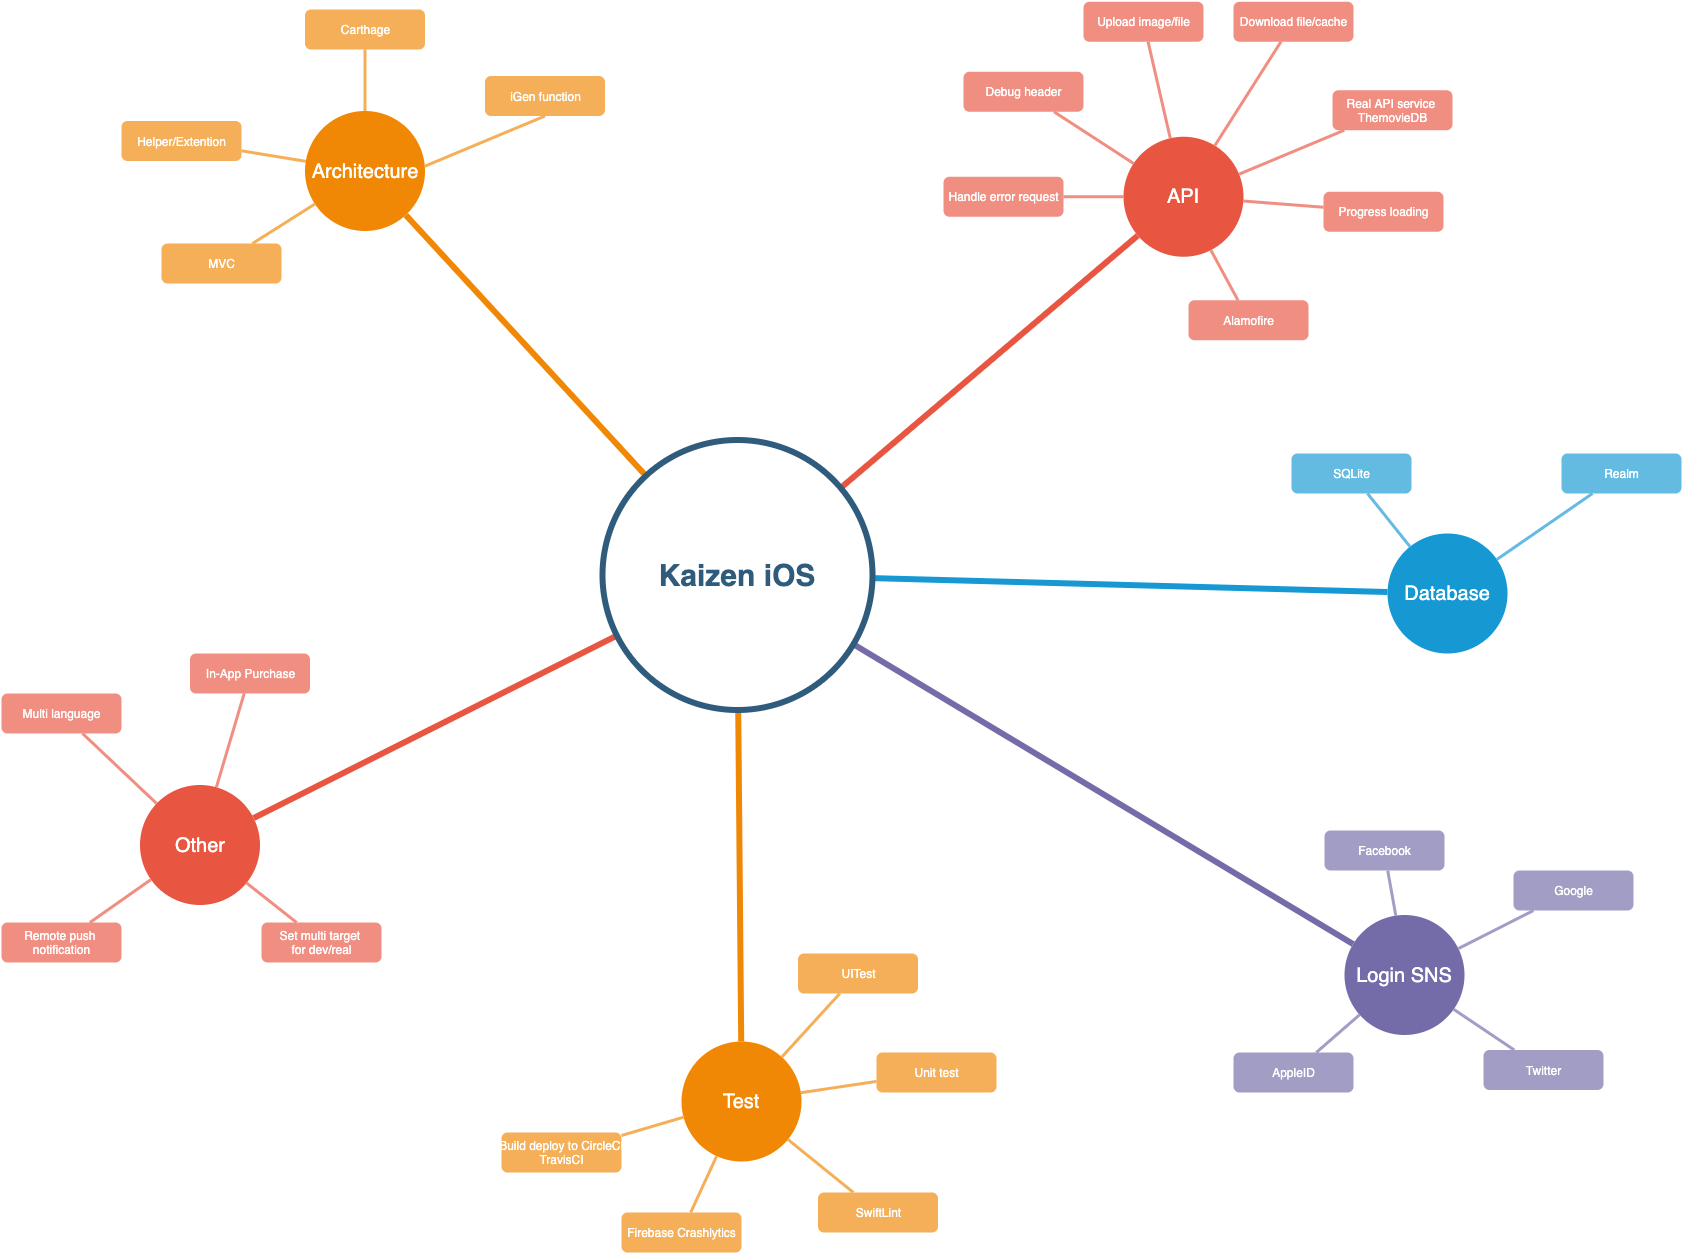

The diagram above was exported from draw.io. Its source (the exported page's mxGraphModel, read from the mxfile embedded in the PNG):
<mxGraphModel dx="2873" dy="2075" grid="1" gridSize="10" guides="1" tooltips="1" connect="1" arrows="1" fold="1" page="1" pageScale="1" pageWidth="1169" pageHeight="827" background="#ffffff" math="0" shadow="0">
  <root>
    <mxCell id="0" />
    <mxCell id="1" parent="0" />
    <mxCell id="1351" value="Architecture" style="ellipse;whiteSpace=wrap;html=1;shadow=0;fontFamily=Helvetica;fontSize=20;fontColor=#FFFFFF;align=center;strokeWidth=3;fillColor=#F08705;strokeColor=none;gradientColor=none;" parent="1" vertex="1">
      <mxGeometry x="663.5" y="347.5" width="120" height="120" as="geometry" />
    </mxCell>
    <mxCell id="1352" value="API" style="ellipse;whiteSpace=wrap;html=1;shadow=0;fontFamily=Helvetica;fontSize=20;fontColor=#FFFFFF;align=center;strokeWidth=3;fillColor=#E85642;strokeColor=none;" parent="1" vertex="1">
      <mxGeometry x="1482" y="373.25" width="120" height="120" as="geometry" />
    </mxCell>
    <mxCell id="1353" value="Database" style="ellipse;whiteSpace=wrap;html=1;shadow=0;fontFamily=Helvetica;fontSize=20;fontColor=#FFFFFF;align=center;strokeWidth=3;fillColor=#1699D3;strokeColor=none;" parent="1" vertex="1">
      <mxGeometry x="1746" y="770" width="120" height="120" as="geometry" />
    </mxCell>
    <mxCell id="1354" value="Login SNS" style="ellipse;whiteSpace=wrap;html=1;shadow=0;fontFamily=Helvetica;fontSize=20;fontColor=#FFFFFF;align=center;strokeWidth=3;fillColor=#736ca8;strokeColor=none;" parent="1" vertex="1">
      <mxGeometry x="1703" y="1151.5" width="120" height="120" as="geometry" />
    </mxCell>
    <mxCell id="1355" value="Test" style="ellipse;whiteSpace=wrap;html=1;shadow=0;fontFamily=Helvetica;fontSize=20;fontColor=#FFFFFF;align=center;strokeWidth=3;fillColor=#F08705;strokeColor=none;" parent="1" vertex="1">
      <mxGeometry x="1040" y="1278" width="120" height="120" as="geometry" />
    </mxCell>
    <mxCell id="1356" value="Other" style="ellipse;whiteSpace=wrap;html=1;shadow=0;fontFamily=Helvetica;fontSize=20;fontColor=#FFFFFF;align=center;strokeWidth=3;fillColor=#E85642;strokeColor=none;" parent="1" vertex="1">
      <mxGeometry x="498.5" y="1021.5" width="120" height="120" as="geometry" />
    </mxCell>
    <mxCell id="1357" value="MVC" style="rounded=1;fillColor=#f5af58;strokeColor=none;strokeWidth=3;shadow=0;html=1;fontColor=#FFFFFF;" parent="1" vertex="1">
      <mxGeometry x="520" y="480" width="120" height="40" as="geometry" />
    </mxCell>
    <mxCell id="1360" style="endArrow=none;strokeWidth=6;strokeColor=#f08705;html=1;" parent="1" source="1515" target="1351" edge="1">
      <mxGeometry relative="1" as="geometry" />
    </mxCell>
    <mxCell id="1361" style="endArrow=none;strokeWidth=6;strokeColor=#E85642;html=1;" parent="1" source="1515" target="1352" edge="1">
      <mxGeometry relative="1" as="geometry" />
    </mxCell>
    <mxCell id="1362" style="endArrow=none;strokeWidth=6;strokeColor=#1699D3;html=1;" parent="1" source="1515" target="1353" edge="1">
      <mxGeometry relative="1" as="geometry" />
    </mxCell>
    <mxCell id="1364" style="endArrow=none;strokeWidth=6;strokeColor=#736ca8;html=1;" parent="1" source="1515" target="1354" edge="1">
      <mxGeometry relative="1" as="geometry" />
    </mxCell>
    <mxCell id="1365" value="" style="edgeStyle=none;endArrow=none;strokeWidth=6;strokeColor=#F08705;html=1;" parent="1" source="1515" target="1355" edge="1">
      <mxGeometry x="181" y="226.5" width="100" height="100" as="geometry">
        <mxPoint x="181" y="326.5" as="sourcePoint" />
        <mxPoint x="281" y="226.5" as="targetPoint" />
      </mxGeometry>
    </mxCell>
    <mxCell id="1366" value="" style="edgeStyle=none;endArrow=none;strokeWidth=6;strokeColor=#E85642;html=1;" parent="1" source="1515" target="1356" edge="1">
      <mxGeometry x="181" y="226.5" width="100" height="100" as="geometry">
        <mxPoint x="181" y="326.5" as="sourcePoint" />
        <mxPoint x="281" y="226.5" as="targetPoint" />
      </mxGeometry>
    </mxCell>
    <mxCell id="1388" value="Helper/Extention" style="rounded=1;fillColor=#f5af58;strokeColor=none;strokeWidth=3;shadow=0;html=1;fontColor=#FFFFFF;" parent="1" vertex="1">
      <mxGeometry x="480" y="357.5" width="120" height="40" as="geometry" />
    </mxCell>
    <mxCell id="1399" value="" style="edgeStyle=none;endArrow=none;strokeWidth=3;strokeColor=#F5AF58;html=1;" parent="1" source="1351" target="1357" edge="1">
      <mxGeometry x="-436.5" y="127.5" width="100" height="100" as="geometry">
        <mxPoint x="-436.5" y="227.5" as="sourcePoint" />
        <mxPoint x="-336.5" y="127.5" as="targetPoint" />
      </mxGeometry>
    </mxCell>
    <mxCell id="1400" value="" style="edgeStyle=none;endArrow=none;strokeWidth=3;strokeColor=#F5AF58;html=1;" parent="1" source="1351" target="1388" edge="1">
      <mxGeometry x="-436.5" y="127.5" width="100" height="100" as="geometry">
        <mxPoint x="-436.5" y="227.5" as="sourcePoint" />
        <mxPoint x="-336.5" y="127.5" as="targetPoint" />
      </mxGeometry>
    </mxCell>
    <mxCell id="1413" value="Alamofire" style="rounded=1;fillColor=#f08e81;strokeColor=none;strokeWidth=3;shadow=0;html=1;fontColor=#FFFFFF;" parent="1" vertex="1">
      <mxGeometry x="1547" y="536.75" width="120" height="40" as="geometry" />
    </mxCell>
    <mxCell id="1414" value="Handle error request" style="rounded=1;fillColor=#f08e81;strokeColor=none;strokeWidth=3;shadow=0;html=1;fontColor=#FFFFFF;" parent="1" vertex="1">
      <mxGeometry x="1302" y="413.25" width="120" height="40" as="geometry" />
    </mxCell>
    <mxCell id="1415" value="Debug header" style="rounded=1;fillColor=#f08e81;strokeColor=none;strokeWidth=3;shadow=0;html=1;fontColor=#FFFFFF;" parent="1" vertex="1">
      <mxGeometry x="1322" y="308.25" width="120" height="40" as="geometry" />
    </mxCell>
    <mxCell id="1416" value="Upload image/file" style="rounded=1;fillColor=#f08e81;strokeColor=none;strokeWidth=3;shadow=0;html=1;fontColor=#FFFFFF;" parent="1" vertex="1">
      <mxGeometry x="1442" y="238.25" width="120" height="40" as="geometry" />
    </mxCell>
    <mxCell id="1417" value="Download file/cache" style="rounded=1;fillColor=#f08e81;strokeColor=none;strokeWidth=3;shadow=0;html=1;fontColor=#FFFFFF;" parent="1" vertex="1">
      <mxGeometry x="1592" y="238.25" width="120" height="40" as="geometry" />
    </mxCell>
    <mxCell id="1418" value="Real API service &lt;br&gt;ThemovieDB" style="rounded=1;fillColor=#f08e81;strokeColor=none;strokeWidth=3;shadow=0;html=1;fontColor=#FFFFFF;" parent="1" vertex="1">
      <mxGeometry x="1691" y="326.75" width="120" height="40" as="geometry" />
    </mxCell>
    <mxCell id="1419" value="Progress loading" style="rounded=1;fillColor=#f08e81;strokeColor=none;strokeWidth=3;shadow=0;html=1;fontColor=#FFFFFF;" parent="1" vertex="1">
      <mxGeometry x="1682" y="428.25" width="120" height="40" as="geometry" />
    </mxCell>
    <mxCell id="1424" value="" style="edgeStyle=none;endArrow=none;strokeWidth=3;strokeColor=#F08E81;html=1;" parent="1" source="1352" target="1413" edge="1">
      <mxGeometry x="-188" y="123.25" width="100" height="100" as="geometry">
        <mxPoint x="-188" y="223.25" as="sourcePoint" />
        <mxPoint x="-88" y="123.25" as="targetPoint" />
      </mxGeometry>
    </mxCell>
    <mxCell id="1425" value="" style="edgeStyle=none;endArrow=none;strokeWidth=3;strokeColor=#F08E81;html=1;" parent="1" source="1352" target="1414" edge="1">
      <mxGeometry x="-188" y="123.25" width="100" height="100" as="geometry">
        <mxPoint x="-188" y="223.25" as="sourcePoint" />
        <mxPoint x="-88" y="123.25" as="targetPoint" />
      </mxGeometry>
    </mxCell>
    <mxCell id="1426" value="" style="edgeStyle=none;endArrow=none;strokeWidth=3;strokeColor=#F08E81;html=1;" parent="1" source="1352" target="1415" edge="1">
      <mxGeometry x="-188" y="123.25" width="100" height="100" as="geometry">
        <mxPoint x="-188" y="223.25" as="sourcePoint" />
        <mxPoint x="-88" y="123.25" as="targetPoint" />
      </mxGeometry>
    </mxCell>
    <mxCell id="1427" value="" style="edgeStyle=none;endArrow=none;strokeWidth=3;strokeColor=#F08E81;html=1;" parent="1" source="1352" target="1416" edge="1">
      <mxGeometry x="-188" y="123.25" width="100" height="100" as="geometry">
        <mxPoint x="-188" y="223.25" as="sourcePoint" />
        <mxPoint x="-88" y="123.25" as="targetPoint" />
      </mxGeometry>
    </mxCell>
    <mxCell id="1428" value="" style="edgeStyle=none;endArrow=none;strokeWidth=3;strokeColor=#F08E81;html=1;" parent="1" source="1352" target="1417" edge="1">
      <mxGeometry x="-188" y="123.25" width="100" height="100" as="geometry">
        <mxPoint x="-188" y="223.25" as="sourcePoint" />
        <mxPoint x="-88" y="123.25" as="targetPoint" />
      </mxGeometry>
    </mxCell>
    <mxCell id="1429" value="" style="edgeStyle=none;endArrow=none;strokeWidth=3;strokeColor=#F08E81;html=1;" parent="1" source="1352" target="1418" edge="1">
      <mxGeometry x="-188" y="123.25" width="100" height="100" as="geometry">
        <mxPoint x="-188" y="223.25" as="sourcePoint" />
        <mxPoint x="-88" y="123.25" as="targetPoint" />
      </mxGeometry>
    </mxCell>
    <mxCell id="1430" value="" style="edgeStyle=none;endArrow=none;strokeWidth=3;strokeColor=#F08E81;html=1;" parent="1" source="1352" target="1419" edge="1">
      <mxGeometry x="-188" y="123.25" width="100" height="100" as="geometry">
        <mxPoint x="-188" y="223.25" as="sourcePoint" />
        <mxPoint x="-88" y="123.25" as="targetPoint" />
      </mxGeometry>
    </mxCell>
    <mxCell id="1435" value="SQLite" style="rounded=1;fillColor=#64BBE2;strokeColor=none;strokeWidth=3;shadow=0;html=1;fontColor=#FFFFFF;" parent="1" vertex="1">
      <mxGeometry x="1650" y="690" width="120" height="40" as="geometry" />
    </mxCell>
    <mxCell id="1436" value="Realm" style="rounded=1;fillColor=#64BBE2;strokeColor=none;strokeWidth=3;shadow=0;html=1;fontColor=#FFFFFF;" parent="1" vertex="1">
      <mxGeometry x="1920" y="690" width="120" height="40" as="geometry" />
    </mxCell>
    <mxCell id="1446" value="" style="edgeStyle=none;endArrow=none;strokeWidth=3;strokeColor=#64BBE2;html=1;" parent="1" source="1353" target="1435" edge="1">
      <mxGeometry x="-214" y="160" width="100" height="100" as="geometry">
        <mxPoint x="-214" y="260" as="sourcePoint" />
        <mxPoint x="-114" y="160" as="targetPoint" />
      </mxGeometry>
    </mxCell>
    <mxCell id="1447" value="" style="edgeStyle=none;endArrow=none;strokeWidth=3;strokeColor=#64BBE2;html=1;" parent="1" source="1353" target="1436" edge="1">
      <mxGeometry x="-214" y="160" width="100" height="100" as="geometry">
        <mxPoint x="-214" y="260" as="sourcePoint" />
        <mxPoint x="-114" y="160" as="targetPoint" />
      </mxGeometry>
    </mxCell>
    <mxCell id="1457" value="Facebook" style="rounded=1;fillColor=#a29dc5;strokeColor=none;strokeWidth=3;shadow=0;html=1;fontColor=#FFFFFF;" parent="1" vertex="1">
      <mxGeometry x="1683" y="1067" width="120" height="40" as="geometry" />
    </mxCell>
    <mxCell id="1459" value="Google" style="rounded=1;fillColor=#a29dc5;strokeColor=none;strokeWidth=3;shadow=0;html=1;fontColor=#FFFFFF;" parent="1" vertex="1">
      <mxGeometry x="1872" y="1107" width="120" height="40" as="geometry" />
    </mxCell>
    <mxCell id="1460" value="Twitter" style="rounded=1;fillColor=#a29dc5;strokeColor=none;strokeWidth=3;shadow=0;html=1;fontColor=#FFFFFF;" parent="1" vertex="1">
      <mxGeometry x="1842" y="1286.5" width="120" height="40" as="geometry" />
    </mxCell>
    <mxCell id="1461" value="AppleID" style="rounded=1;fillColor=#a29dc5;strokeColor=none;strokeWidth=3;shadow=0;html=1;fontColor=#FFFFFF;" parent="1" vertex="1">
      <mxGeometry x="1592" y="1289" width="120" height="40" as="geometry" />
    </mxCell>
    <mxCell id="1463" value="" style="edgeStyle=none;endArrow=none;strokeWidth=3;strokeColor=#A29DC5;html=1;" parent="1" source="1354" target="1460" edge="1">
      <mxGeometry x="243" y="-123.5" width="100" height="100" as="geometry">
        <mxPoint x="243" y="-23.5" as="sourcePoint" />
        <mxPoint x="343" y="-123.5" as="targetPoint" />
      </mxGeometry>
    </mxCell>
    <mxCell id="1464" value="" style="edgeStyle=none;endArrow=none;strokeWidth=3;strokeColor=#A29DC5;html=1;" parent="1" source="1354" target="1461" edge="1">
      <mxGeometry x="243" y="-123.5" width="100" height="100" as="geometry">
        <mxPoint x="243" y="-23.5" as="sourcePoint" />
        <mxPoint x="343" y="-123.5" as="targetPoint" />
      </mxGeometry>
    </mxCell>
    <mxCell id="1467" value="" style="edgeStyle=none;endArrow=none;strokeWidth=3;strokeColor=#A29DC5;html=1;" parent="1" source="1354" target="1457" edge="1">
      <mxGeometry x="243" y="-123.5" width="100" height="100" as="geometry">
        <mxPoint x="243" y="-23.5" as="sourcePoint" />
        <mxPoint x="343" y="-123.5" as="targetPoint" />
      </mxGeometry>
    </mxCell>
    <mxCell id="1468" value="Unit test" style="rounded=1;fillColor=#f5af58;strokeColor=none;strokeWidth=3;shadow=0;html=1;fontColor=#FFFFFF;" parent="1" vertex="1">
      <mxGeometry x="1235" y="1289" width="120" height="40" as="geometry" />
    </mxCell>
    <mxCell id="1469" value="SwiftLint" style="rounded=1;fillColor=#f5af58;strokeColor=none;strokeWidth=3;shadow=0;html=1;fontColor=#FFFFFF;" parent="1" vertex="1">
      <mxGeometry x="1176.5" y="1429" width="120" height="40" as="geometry" />
    </mxCell>
    <mxCell id="1470" value="Firebase Crashlytics" style="rounded=1;fillColor=#f5af58;strokeColor=none;strokeWidth=3;shadow=0;html=1;fontColor=#FFFFFF;" parent="1" vertex="1">
      <mxGeometry x="980" y="1449" width="120" height="40" as="geometry" />
    </mxCell>
    <mxCell id="1471" value="Build deploy to CircleCI&lt;br&gt;TravisCI" style="rounded=1;fillColor=#f5af58;strokeColor=none;strokeWidth=3;shadow=0;html=1;fontColor=#FFFFFF;" parent="1" vertex="1">
      <mxGeometry x="860" y="1369" width="120" height="40" as="geometry" />
    </mxCell>
    <mxCell id="1478" value="UITest" style="rounded=1;fillColor=#f5af58;strokeColor=none;strokeWidth=3;shadow=0;html=1;fontColor=#FFFFFF;" parent="1" vertex="1">
      <mxGeometry x="1156.5" y="1190" width="120" height="40" as="geometry" />
    </mxCell>
    <mxCell id="1479" value="" style="edgeStyle=none;endArrow=none;strokeWidth=3;strokeColor=#F5AF58;html=1;" parent="1" source="1355" target="1478" edge="1">
      <mxGeometry x="120" y="8" width="100" height="100" as="geometry">
        <mxPoint x="120" y="108" as="sourcePoint" />
        <mxPoint x="220" y="8" as="targetPoint" />
      </mxGeometry>
    </mxCell>
    <mxCell id="1480" value="" style="edgeStyle=none;endArrow=none;strokeWidth=3;strokeColor=#F5AF58;html=1;" parent="1" source="1355" target="1468" edge="1">
      <mxGeometry x="120" y="8" width="100" height="100" as="geometry">
        <mxPoint x="120" y="108" as="sourcePoint" />
        <mxPoint x="220" y="8" as="targetPoint" />
      </mxGeometry>
    </mxCell>
    <mxCell id="1481" value="" style="edgeStyle=none;endArrow=none;strokeWidth=3;strokeColor=#F5AF58;html=1;" parent="1" source="1355" target="1469" edge="1">
      <mxGeometry x="120" y="8" width="100" height="100" as="geometry">
        <mxPoint x="120" y="108" as="sourcePoint" />
        <mxPoint x="220" y="8" as="targetPoint" />
      </mxGeometry>
    </mxCell>
    <mxCell id="1482" value="" style="edgeStyle=none;endArrow=none;strokeWidth=3;strokeColor=#F5AF58;html=1;" parent="1" source="1355" target="1470" edge="1">
      <mxGeometry x="120" y="8" width="100" height="100" as="geometry">
        <mxPoint x="120" y="108" as="sourcePoint" />
        <mxPoint x="220" y="8" as="targetPoint" />
      </mxGeometry>
    </mxCell>
    <mxCell id="1483" value="" style="edgeStyle=none;endArrow=none;strokeWidth=3;strokeColor=#F5AF58;html=1;" parent="1" source="1355" target="1471" edge="1">
      <mxGeometry x="120" y="8" width="100" height="100" as="geometry">
        <mxPoint x="120" y="108" as="sourcePoint" />
        <mxPoint x="220" y="8" as="targetPoint" />
      </mxGeometry>
    </mxCell>
    <mxCell id="1490" value="In-App Purchase" style="rounded=1;fillColor=#f08e81;strokeColor=none;strokeWidth=3;shadow=0;html=1;fontColor=#FFFFFF;" parent="1" vertex="1">
      <mxGeometry x="548.5" y="890" width="120" height="40" as="geometry" />
    </mxCell>
    <mxCell id="1491" value="Multi language" style="rounded=1;fillColor=#f08e81;strokeColor=none;strokeWidth=3;shadow=0;html=1;fontColor=#FFFFFF;" parent="1" vertex="1">
      <mxGeometry x="360" y="930" width="120" height="40" as="geometry" />
    </mxCell>
    <mxCell id="1492" value="Remote push &lt;br&gt;notification" style="rounded=1;fillColor=#f08e81;strokeColor=none;strokeWidth=3;shadow=0;html=1;fontColor=#FFFFFF;" parent="1" vertex="1">
      <mxGeometry x="360" y="1159" width="120" height="40" as="geometry" />
    </mxCell>
    <mxCell id="1501" value="Set multi target &lt;br&gt;for dev/real" style="rounded=1;fillColor=#f08e81;strokeColor=none;strokeWidth=3;shadow=0;html=1;fontColor=#FFFFFF;" parent="1" vertex="1">
      <mxGeometry x="620" y="1159" width="120" height="40" as="geometry" />
    </mxCell>
    <mxCell id="1502" value="" style="edgeStyle=none;endArrow=none;strokeWidth=3;strokeColor=#F08E81;html=1;" parent="1" source="1356" target="1501" edge="1">
      <mxGeometry x="128.5" y="-98.5" width="100" height="100" as="geometry">
        <mxPoint x="128.5" y="1.5" as="sourcePoint" />
        <mxPoint x="228.5" y="-98.5" as="targetPoint" />
      </mxGeometry>
    </mxCell>
    <mxCell id="1503" value="" style="edgeStyle=none;endArrow=none;strokeWidth=3;strokeColor=#F08E81;html=1;" parent="1" source="1356" target="1490" edge="1">
      <mxGeometry x="128.5" y="-98.5" width="100" height="100" as="geometry">
        <mxPoint x="128.5" y="1.5" as="sourcePoint" />
        <mxPoint x="228.5" y="-98.5" as="targetPoint" />
      </mxGeometry>
    </mxCell>
    <mxCell id="1504" value="" style="edgeStyle=none;endArrow=none;strokeWidth=3;strokeColor=#F08E81;html=1;" parent="1" source="1356" target="1491" edge="1">
      <mxGeometry x="128.5" y="-98.5" width="100" height="100" as="geometry">
        <mxPoint x="128.5" y="1.5" as="sourcePoint" />
        <mxPoint x="228.5" y="-98.5" as="targetPoint" />
      </mxGeometry>
    </mxCell>
    <mxCell id="1505" value="" style="edgeStyle=none;endArrow=none;strokeWidth=3;strokeColor=#F08E81;html=1;" parent="1" source="1356" target="1492" edge="1">
      <mxGeometry x="128.5" y="-98.5" width="100" height="100" as="geometry">
        <mxPoint x="128.5" y="1.5" as="sourcePoint" />
        <mxPoint x="228.5" y="-98.5" as="targetPoint" />
      </mxGeometry>
    </mxCell>
    <mxCell id="1514" style="edgeStyle=orthogonalEdgeStyle;rounded=0;html=1;exitX=0.75;exitY=0;entryX=0.75;entryY=0;startArrow=none;startFill=0;endArrow=block;endFill=1;jettySize=auto;orthogonalLoop=1;strokeColor=#12aab5;strokeWidth=6;fontSize=20;fontColor=#2F5B7C;" parent="1" source="1414" target="1414" edge="1">
      <mxGeometry relative="1" as="geometry" />
    </mxCell>
    <mxCell id="1515" value="Kaizen iOS" style="ellipse;whiteSpace=wrap;html=1;shadow=0;fontFamily=Helvetica;fontSize=30;fontColor=#2F5B7C;align=center;strokeColor=#2F5B7C;strokeWidth=6;fillColor=#FFFFFF;fontStyle=1;gradientColor=none;" parent="1" vertex="1">
      <mxGeometry x="961" y="676.5" width="270" height="270" as="geometry" />
    </mxCell>
    <mxCell id="1541" value="" style="edgeStyle=none;endArrow=none;strokeWidth=3;strokeColor=#A29DC5;html=1;" parent="1" source="1354" target="1459" edge="1">
      <mxGeometry x="-1182" y="-428.5" width="100" height="100" as="geometry">
        <mxPoint x="-1182" y="-328.5" as="sourcePoint" />
        <mxPoint x="-1082" y="-428.5" as="targetPoint" />
      </mxGeometry>
    </mxCell>
    <mxCell id="4I-vM654VscFepmiQbHX-1553" value="Carthage" style="rounded=1;fillColor=#f5af58;strokeColor=none;strokeWidth=3;shadow=0;html=1;fontColor=#FFFFFF;" vertex="1" parent="1">
      <mxGeometry x="663.5" y="246" width="120" height="40" as="geometry" />
    </mxCell>
    <mxCell id="4I-vM654VscFepmiQbHX-1554" value="iGen function" style="rounded=1;fillColor=#f5af58;strokeColor=none;strokeWidth=3;shadow=0;html=1;fontColor=#FFFFFF;" vertex="1" parent="1">
      <mxGeometry x="843.5" y="312.5" width="120" height="40" as="geometry" />
    </mxCell>
    <mxCell id="4I-vM654VscFepmiQbHX-1555" value="" style="edgeStyle=none;endArrow=none;strokeWidth=3;strokeColor=#F5AF58;html=1;entryX=0.5;entryY=1;entryDx=0;entryDy=0;" edge="1" parent="1" source="1351" target="4I-vM654VscFepmiQbHX-1553">
      <mxGeometry x="-386.5" y="42.099999999999994" width="100" height="100" as="geometry">
        <mxPoint x="714.2725008085711" y="312.50295151990736" as="sourcePoint" />
        <mxPoint x="650" y="301.9092643051771" as="targetPoint" />
      </mxGeometry>
    </mxCell>
    <mxCell id="4I-vM654VscFepmiQbHX-1556" value="" style="edgeStyle=none;endArrow=none;strokeWidth=3;strokeColor=#F5AF58;html=1;exitX=0.5;exitY=1;exitDx=0;exitDy=0;entryX=0.996;entryY=0.461;entryDx=0;entryDy=0;entryPerimeter=0;" edge="1" parent="1" source="4I-vM654VscFepmiQbHX-1554" target="1351">
      <mxGeometry x="-216.5" y="127.1" width="100" height="100" as="geometry">
        <mxPoint x="884.2725008085711" y="397.50295151990736" as="sourcePoint" />
        <mxPoint x="820" y="386.9092643051771" as="targetPoint" />
      </mxGeometry>
    </mxCell>
  </root>
</mxGraphModel>